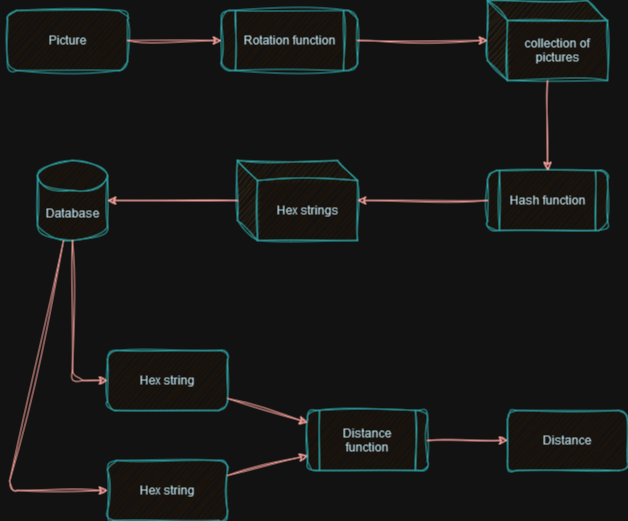

The diagram above was exported from draw.io. Its source (the exported page's mxGraphModel, read from the mxfile embedded in the PNG):
<mxGraphModel dx="1434" dy="774" grid="1" gridSize="10" guides="1" tooltips="1" connect="1" arrows="1" fold="1" page="1" pageScale="1" pageWidth="827" pageHeight="1169" math="0" shadow="0">
  <root>
    <mxCell id="0" />
    <mxCell id="1" parent="0" />
    <mxCell id="r8iBetRQ6Uv1JVQjUYn2-1" value="Picture" style="rounded=1;whiteSpace=wrap;html=1;fillColor=#FAE5C7;strokeColor=#0F8B8D;labelBackgroundColor=none;fontColor=#143642;sketch=1;curveFitting=1;jiggle=2;" vertex="1" parent="1">
      <mxGeometry x="80" y="150" width="120" height="60" as="geometry" />
    </mxCell>
    <mxCell id="r8iBetRQ6Uv1JVQjUYn2-2" value="" style="endArrow=classic;html=1;rounded=1;labelBackgroundColor=none;strokeColor=#A8201A;fontColor=default;sketch=1;curveFitting=1;jiggle=2;" edge="1" parent="1" source="r8iBetRQ6Uv1JVQjUYn2-1" target="r8iBetRQ6Uv1JVQjUYn2-3">
      <mxGeometry width="50" height="50" relative="1" as="geometry">
        <mxPoint x="390" y="430" as="sourcePoint" />
        <mxPoint x="440" y="380" as="targetPoint" />
      </mxGeometry>
    </mxCell>
    <mxCell id="r8iBetRQ6Uv1JVQjUYn2-3" value="&lt;div&gt;Rotation function&lt;/div&gt;" style="shape=process;whiteSpace=wrap;html=1;backgroundOutline=1;fillColor=#FAE5C7;strokeColor=#0F8B8D;rounded=1;labelBackgroundColor=none;fontColor=#143642;sketch=1;curveFitting=1;jiggle=2;" vertex="1" parent="1">
      <mxGeometry x="294" y="150" width="136" height="60" as="geometry" />
    </mxCell>
    <mxCell id="r8iBetRQ6Uv1JVQjUYn2-4" value="collection of pictures" style="shape=cube;whiteSpace=wrap;html=1;boundedLbl=1;backgroundOutline=1;darkOpacity=0.05;darkOpacity2=0.1;fillColor=#FAE5C7;strokeColor=#0F8B8D;rounded=1;labelBackgroundColor=none;fontColor=#143642;sketch=1;curveFitting=1;jiggle=2;" vertex="1" parent="1">
      <mxGeometry x="560" y="140" width="120" height="80" as="geometry" />
    </mxCell>
    <mxCell id="r8iBetRQ6Uv1JVQjUYn2-5" value="" style="endArrow=classic;html=1;rounded=1;labelBackgroundColor=none;strokeColor=#A8201A;fontColor=default;sketch=1;curveFitting=1;jiggle=2;" edge="1" parent="1" source="r8iBetRQ6Uv1JVQjUYn2-3" target="r8iBetRQ6Uv1JVQjUYn2-4">
      <mxGeometry width="50" height="50" relative="1" as="geometry">
        <mxPoint x="390" y="430" as="sourcePoint" />
        <mxPoint x="440" y="380" as="targetPoint" />
      </mxGeometry>
    </mxCell>
    <mxCell id="r8iBetRQ6Uv1JVQjUYn2-6" value="Hash function" style="shape=process;whiteSpace=wrap;html=1;backgroundOutline=1;fillColor=#FAE5C7;strokeColor=#0F8B8D;rounded=1;labelBackgroundColor=none;fontColor=#143642;sketch=1;curveFitting=1;jiggle=2;" vertex="1" parent="1">
      <mxGeometry x="560" y="310" width="120" height="60" as="geometry" />
    </mxCell>
    <mxCell id="r8iBetRQ6Uv1JVQjUYn2-7" value="" style="endArrow=classic;html=1;rounded=1;labelBackgroundColor=none;strokeColor=#A8201A;fontColor=default;sketch=1;curveFitting=1;jiggle=2;" edge="1" parent="1" source="r8iBetRQ6Uv1JVQjUYn2-4" target="r8iBetRQ6Uv1JVQjUYn2-6">
      <mxGeometry width="50" height="50" relative="1" as="geometry">
        <mxPoint x="470" y="380" as="sourcePoint" />
        <mxPoint x="520" y="330" as="targetPoint" />
      </mxGeometry>
    </mxCell>
    <mxCell id="r8iBetRQ6Uv1JVQjUYn2-9" value="Hex strings" style="shape=cube;whiteSpace=wrap;html=1;boundedLbl=1;backgroundOutline=1;darkOpacity=0.05;darkOpacity2=0.1;fillColor=#FAE5C7;strokeColor=#0F8B8D;rounded=1;labelBackgroundColor=none;fontColor=#143642;sketch=1;curveFitting=1;jiggle=2;" vertex="1" parent="1">
      <mxGeometry x="310" y="300" width="120" height="80" as="geometry" />
    </mxCell>
    <mxCell id="r8iBetRQ6Uv1JVQjUYn2-10" value="" style="endArrow=classic;html=1;rounded=1;labelBackgroundColor=none;strokeColor=#A8201A;fontColor=default;sketch=1;curveFitting=1;jiggle=2;" edge="1" parent="1" source="r8iBetRQ6Uv1JVQjUYn2-6" target="r8iBetRQ6Uv1JVQjUYn2-9">
      <mxGeometry width="50" height="50" relative="1" as="geometry">
        <mxPoint x="390" y="430" as="sourcePoint" />
        <mxPoint x="440" y="380" as="targetPoint" />
      </mxGeometry>
    </mxCell>
    <mxCell id="r8iBetRQ6Uv1JVQjUYn2-11" value="Database" style="shape=cylinder3;whiteSpace=wrap;html=1;boundedLbl=1;backgroundOutline=1;size=15;fillColor=#FAE5C7;strokeColor=#0F8B8D;rounded=1;labelBackgroundColor=none;fontColor=#143642;sketch=1;curveFitting=1;jiggle=2;" vertex="1" parent="1">
      <mxGeometry x="110" y="300" width="70" height="80" as="geometry" />
    </mxCell>
    <mxCell id="r8iBetRQ6Uv1JVQjUYn2-12" value="" style="endArrow=classic;html=1;rounded=1;labelBackgroundColor=none;strokeColor=#A8201A;fontColor=default;sketch=1;curveFitting=1;jiggle=2;" edge="1" parent="1" source="r8iBetRQ6Uv1JVQjUYn2-9" target="r8iBetRQ6Uv1JVQjUYn2-11">
      <mxGeometry width="50" height="50" relative="1" as="geometry">
        <mxPoint x="390" y="430" as="sourcePoint" />
        <mxPoint x="410" y="420" as="targetPoint" />
      </mxGeometry>
    </mxCell>
    <mxCell id="r8iBetRQ6Uv1JVQjUYn2-13" value="Hex string" style="rounded=1;whiteSpace=wrap;html=1;fillColor=#FAE5C7;strokeColor=#0F8B8D;labelBackgroundColor=none;fontColor=#143642;sketch=1;curveFitting=1;jiggle=2;" vertex="1" parent="1">
      <mxGeometry x="180" y="490" width="120" height="60" as="geometry" />
    </mxCell>
    <mxCell id="r8iBetRQ6Uv1JVQjUYn2-14" value="Hex string" style="rounded=1;whiteSpace=wrap;html=1;fillColor=#FAE5C7;strokeColor=#0F8B8D;labelBackgroundColor=none;fontColor=#143642;sketch=1;curveFitting=1;jiggle=2;" vertex="1" parent="1">
      <mxGeometry x="180" y="600" width="120" height="60" as="geometry" />
    </mxCell>
    <mxCell id="r8iBetRQ6Uv1JVQjUYn2-15" value="" style="endArrow=classic;html=1;rounded=1;labelBackgroundColor=none;strokeColor=#A8201A;fontColor=default;sketch=1;curveFitting=1;jiggle=2;" edge="1" parent="1" source="r8iBetRQ6Uv1JVQjUYn2-11" target="r8iBetRQ6Uv1JVQjUYn2-13">
      <mxGeometry width="50" height="50" relative="1" as="geometry">
        <mxPoint x="390" y="490" as="sourcePoint" />
        <mxPoint x="440" y="440" as="targetPoint" />
        <Array as="points">
          <mxPoint x="145" y="520" />
        </Array>
      </mxGeometry>
    </mxCell>
    <mxCell id="r8iBetRQ6Uv1JVQjUYn2-16" value="" style="endArrow=classic;html=1;rounded=1;labelBackgroundColor=none;strokeColor=#A8201A;fontColor=default;sketch=1;curveFitting=1;jiggle=2;" edge="1" parent="1" source="r8iBetRQ6Uv1JVQjUYn2-11" target="r8iBetRQ6Uv1JVQjUYn2-14">
      <mxGeometry width="50" height="50" relative="1" as="geometry">
        <mxPoint x="390" y="490" as="sourcePoint" />
        <mxPoint x="440" y="440" as="targetPoint" />
        <Array as="points">
          <mxPoint x="80" y="630" />
        </Array>
      </mxGeometry>
    </mxCell>
    <mxCell id="r8iBetRQ6Uv1JVQjUYn2-17" value="Distance function" style="shape=process;whiteSpace=wrap;html=1;backgroundOutline=1;fillColor=#FAE5C7;strokeColor=#0F8B8D;rounded=1;labelBackgroundColor=none;fontColor=#143642;sketch=1;curveFitting=1;jiggle=2;" vertex="1" parent="1">
      <mxGeometry x="380" y="550" width="120" height="60" as="geometry" />
    </mxCell>
    <mxCell id="r8iBetRQ6Uv1JVQjUYn2-18" value="" style="endArrow=classic;html=1;rounded=1;labelBackgroundColor=none;strokeColor=#A8201A;fontColor=default;sketch=1;curveFitting=1;jiggle=2;" edge="1" parent="1" source="r8iBetRQ6Uv1JVQjUYn2-13" target="r8iBetRQ6Uv1JVQjUYn2-17">
      <mxGeometry width="50" height="50" relative="1" as="geometry">
        <mxPoint x="390" y="490" as="sourcePoint" />
        <mxPoint x="440" y="440" as="targetPoint" />
      </mxGeometry>
    </mxCell>
    <mxCell id="r8iBetRQ6Uv1JVQjUYn2-19" value="" style="endArrow=classic;html=1;rounded=1;labelBackgroundColor=none;strokeColor=#A8201A;fontColor=default;sketch=1;curveFitting=1;jiggle=2;" edge="1" parent="1" source="r8iBetRQ6Uv1JVQjUYn2-14" target="r8iBetRQ6Uv1JVQjUYn2-17">
      <mxGeometry width="50" height="50" relative="1" as="geometry">
        <mxPoint x="360" y="730" as="sourcePoint" />
        <mxPoint x="410" y="680" as="targetPoint" />
      </mxGeometry>
    </mxCell>
    <mxCell id="r8iBetRQ6Uv1JVQjUYn2-20" value="Distance" style="rounded=1;whiteSpace=wrap;html=1;fillColor=#FAE5C7;strokeColor=#0F8B8D;labelBackgroundColor=none;fontColor=#143642;sketch=1;curveFitting=1;jiggle=2;" vertex="1" parent="1">
      <mxGeometry x="580" y="550" width="120" height="60" as="geometry" />
    </mxCell>
    <mxCell id="r8iBetRQ6Uv1JVQjUYn2-21" value="" style="endArrow=classic;html=1;rounded=1;labelBackgroundColor=none;strokeColor=#A8201A;fontColor=default;sketch=1;curveFitting=1;jiggle=2;" edge="1" parent="1" source="r8iBetRQ6Uv1JVQjUYn2-17" target="r8iBetRQ6Uv1JVQjUYn2-20">
      <mxGeometry width="50" height="50" relative="1" as="geometry">
        <mxPoint x="390" y="490" as="sourcePoint" />
        <mxPoint x="440" y="440" as="targetPoint" />
      </mxGeometry>
    </mxCell>
  </root>
</mxGraphModel>